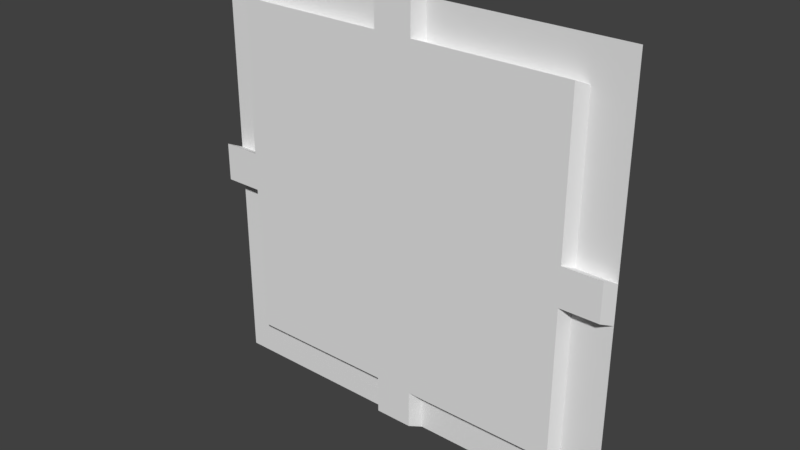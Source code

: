 # Source: l01_1.blend  (saved by Blender 2.79.0; exported with 4.5.12 LTS)
import bpy
from mathutils import Matrix  # noqa: F401  (used for matrix-valued properties, if any)

bpy.ops.wm.read_factory_settings(use_empty=True)
scene = bpy.context.scene
scene.name = 'Scene'

# ---- collections
col_collection_1 = bpy.data.collections.new('Collection 1'); scene.collection.children.link(col_collection_1)

# ---- world
world_world = bpy.data.worlds.new('World'); scene.world = world_world
world_world.color = (0.05088, 0.05088, 0.05088)
world_world.use_sun_shadow = False
world_world.sun_shadow_jitter_overblur = 0.0
world_world.cycles.sampling_method = 'MANUAL'

# ---- meshes
me_plane_001 = bpy.data.meshes.new('Plane.001')
me_plane_001.from_pydata([(-7.925, -1.039e-06, 7.925), (7.925, -1.039e-06, 7.925), (-7.925, 1.039e-06, -7.925), (7.925, 1.039e-06, -7.925), (-7.925, 8.503e-07, -6.484), (-7.925, 6.614e-07, -5.043), (-7.925, 4.724e-07, -3.602), (-7.925, 2.834e-07, -2.161), (-7.925, 9.448e-08, -0.7205), (-7.925, -9.448e-08, 0.7205), (-7.925, -2.834e-07, 2.161), (-7.925, -4.724e-07, 3.602), (-7.925, -6.614e-07, 5.043), (-7.925, -8.503e-07, 6.484), (-6.484, -1.039e-06, 7.925), (-5.043, -1.039e-06, 7.925), (-3.602, -1.039e-06, 7.925), (-2.161, -1.039e-06, 7.925), (-0.7205, -1.039e-06, 7.925), (0.7205, -1.039e-06, 7.925), (2.161, -1.039e-06, 7.925), (3.602, -1.039e-06, 7.925), (5.043, -1.039e-06, 7.925), (6.484, -1.039e-06, 7.925), (7.925, -8.503e-07, 6.484), (7.925, -6.614e-07, 5.043), (7.925, -4.724e-07, 3.602), (7.925, -2.834e-07, 2.161), (7.925, -9.448e-08, 0.7205), (7.925, 9.448e-08, -0.7205), (7.925, 2.834e-07, -2.161), (7.925, 4.724e-07, -3.602), (7.925, 6.614e-07, -5.043), (7.925, 8.503e-07, -6.484), (6.484, 1.039e-06, -7.925), (5.043, 1.039e-06, -7.925), (3.602, 1.039e-06, -7.925), (2.161, 1.039e-06, -7.925), (0.7205, 1.039e-06, -7.925), (-0.7205, 1.039e-06, -7.925), (-2.161, 1.039e-06, -7.925), (-3.602, 1.039e-06, -7.925), (-5.043, 1.039e-06, -7.925), (-6.484, 1.039e-06, -7.925), (-6.484, -8.503e-07, 6.484), (-6.484, -6.614e-07, 5.043), (-6.484, -4.724e-07, 3.602), (-6.484, -2.834e-07, 2.161), (-6.484, -9.448e-08, 0.7205), (-6.484, 9.448e-08, -0.7205), (-6.484, 2.834e-07, -2.161), (-6.484, 4.724e-07, -3.602), (-6.484, 6.614e-07, -5.043), (-6.484, 8.503e-07, -6.484), (-5.043, -8.503e-07, 6.484), (-5.043, 8.503e-07, -6.484), (-3.602, -8.503e-07, 6.484), (-3.602, 8.503e-07, -6.484), (-2.161, -8.503e-07, 6.484), (-2.161, 8.503e-07, -6.484), (-0.7205, -8.503e-07, 6.484), (-0.7205, 8.503e-07, -6.484), (0.7205, -8.503e-07, 6.484), (0.7205, 8.503e-07, -6.484), (2.161, -8.503e-07, 6.484), (2.161, 8.503e-07, -6.484), (3.602, -8.503e-07, 6.484), (3.602, 8.503e-07, -6.484), (5.043, -8.503e-07, 6.484), (5.043, 8.503e-07, -6.484), (6.484, -8.503e-07, 6.484), (6.484, -6.614e-07, 5.043), (6.484, -4.724e-07, 3.602), (6.484, -2.834e-07, 2.161), (6.484, -9.448e-08, 0.7205), (6.484, 9.448e-08, -0.7205), (6.484, 2.834e-07, -2.161), (6.484, 4.724e-07, -3.602), (6.484, 6.614e-07, -5.043), (6.484, 8.503e-07, -6.484), (-8.13, -0.5068, -0.4942), (-8.13, -0.5068, 0.9468), (-0.925, -0.5068, 8.152), (0.5159, -0.5068, 8.152), (7.721, -0.5068, 0.9468), (7.721, -0.5068, -0.4942), (0.5159, -0.5068, -7.699), (-0.925, -0.5068, -7.699), (-6.689, -0.5068, 6.711), (-6.689, -0.5068, 5.27), (-6.689, -0.5068, 3.829), (-6.689, -0.5068, 2.388), (-6.689, -0.5068, 0.9468), (-6.689, -0.5068, -0.4942), (-6.689, -0.5068, -1.935), (-6.689, -0.5068, -3.376), (-6.689, -0.5068, -4.817), (-6.689, -0.5068, -6.258), (-5.248, -0.5068, 6.711), (-5.248, -0.5068, 5.27), (-5.248, -0.5068, 3.829), (-5.248, -0.5068, 2.388), (-5.248, -0.5068, 0.9468), (-5.248, -0.5068, -0.4942), (-5.248, -0.5068, -1.935), (-5.248, -0.5068, -3.376), (-5.248, -0.5068, -4.817), (-5.248, -0.5068, -6.258), (-3.807, -0.5068, 6.711), (-3.807, -0.5068, 5.27), (-3.807, -0.5068, 3.829), (-3.807, -0.5068, 2.388), (-3.807, -0.5068, 0.9468), (-3.807, -0.5068, -0.4942), (-3.807, -0.5068, -1.935), (-3.807, -0.5068, -3.376), (-3.807, -0.5068, -4.817), (-3.807, -0.5068, -6.258), (-2.366, -0.5068, 6.711), (-2.366, -0.5068, 5.27), (-2.366, -0.5068, 3.829), (-2.366, -0.5068, 2.388), (-2.366, -0.5068, 0.9468), (-2.366, -0.5068, -0.4942), (-2.366, -0.5068, -1.935), (-2.366, -0.5068, -3.376), (-2.366, -0.5068, -4.817), (-2.366, -0.5068, -6.258), (-0.925, -0.5068, -6.258), (-0.925, -0.5068, 6.711), (-0.925, -0.5068, 5.27), (-0.925, -0.5068, 3.829), (-0.925, -0.5068, 2.388), (-0.925, -0.5068, 0.9468), (-0.925, -0.5068, -0.4942), (-0.925, -0.5068, -1.935), (-0.925, -0.5068, -3.376), (-0.925, -0.5068, -4.817), (0.5159, -0.5068, -6.258), (0.5159, -0.5068, 6.711), (0.5159, -0.5068, 5.27), (0.5159, -0.5068, 3.829), (0.5159, -0.5068, 2.388), (0.5159, -0.5068, 0.9468), (0.5159, -0.5068, -0.4942), (0.5159, -0.5068, -1.935), (0.5159, -0.5068, -3.376), (0.5159, -0.5068, -4.817), (1.957, -0.5068, 6.711), (1.957, -0.5068, 5.27), (1.957, -0.5068, 3.829), (1.957, -0.5068, 2.388), (1.957, -0.5068, 0.9468), (1.957, -0.5068, -0.4942), (1.957, -0.5068, -1.935), (1.957, -0.5068, -3.376), (1.957, -0.5068, -4.817), (1.957, -0.5068, -6.258), (3.398, -0.5068, 6.711), (3.398, -0.5068, 5.27), (3.398, -0.5068, 3.829), (3.398, -0.5068, 2.388), (3.398, -0.5068, 0.9468), (3.398, -0.5068, -0.4942), (3.398, -0.5068, -1.935), (3.398, -0.5068, -3.376), (3.398, -0.5068, -4.817), (3.398, -0.5068, -6.258), (4.839, -0.5068, 6.711), (4.839, -0.5068, 5.27), (4.839, -0.5068, 3.829), (4.839, -0.5068, 2.388), (4.839, -0.5068, 0.9468), (4.839, -0.5068, -0.4942), (4.839, -0.5068, -1.935), (4.839, -0.5068, -3.376), (4.839, -0.5068, -4.817), (4.839, -0.5068, -6.258), (6.28, -0.5068, 6.711), (6.28, -0.5068, 5.27), (6.28, -0.5068, 3.829), (6.28, -0.5068, 2.388), (6.28, -0.5068, 0.9468), (6.28, -0.5068, -0.4942), (6.28, -0.5068, -1.935), (6.28, -0.5068, -3.376), (6.28, -0.5068, -4.817), (6.28, -0.5068, -6.258)], [], [(79, 33, 3, 34), (4, 53, 43, 2), (53, 55, 42, 43), (55, 57, 41, 42), (57, 59, 40, 41), (59, 61, 39, 40), (63, 65, 37, 38), (65, 67, 36, 37), (67, 69, 35, 36), (69, 79, 34, 35), (0, 14, 44, 13), (13, 44, 45, 12), (12, 45, 46, 11), (11, 46, 47, 10), (10, 47, 48, 9), (8, 49, 50, 7), (7, 50, 51, 6), (6, 51, 52, 5), (5, 52, 53, 4), (14, 15, 54, 44), (15, 16, 56, 54), (16, 17, 58, 56), (17, 18, 60, 58), (73, 74, 182, 181), (53, 52, 96, 97), (54, 56, 108, 98), (72, 73, 181, 180), (62, 64, 148, 139), (52, 51, 95, 96), (38, 39, 87, 86), (19, 20, 64, 62), (55, 53, 97, 107), (71, 72, 180, 179), (51, 50, 94, 95), (79, 69, 177, 187), (49, 8, 80, 93), (70, 71, 179, 178), (50, 49, 93, 94), (9, 48, 92, 81), (56, 58, 118, 108), (20, 21, 66, 64), (64, 66, 158, 148), (8, 9, 81, 80), (48, 47, 91, 92), (57, 55, 107, 117), (60, 18, 82, 129), (65, 63, 138, 157), (47, 46, 90, 91), (39, 61, 128, 87), (46, 45, 89, 90), (21, 22, 68, 66), (58, 60, 129, 118), (19, 62, 139, 83), (66, 68, 168, 158), (45, 44, 88, 89), (18, 19, 83, 82), (78, 79, 187, 186), (59, 57, 117, 127), (63, 38, 86, 138), (67, 65, 157, 167), (22, 23, 70, 68), (77, 78, 186, 185), (29, 75, 183, 85), (76, 77, 185, 184), (74, 28, 84, 182), (44, 54, 98, 88), (68, 70, 178, 168), (75, 76, 184, 183), (28, 29, 85, 84), (61, 59, 127, 128), (23, 1, 24, 70), (70, 24, 25, 71), (71, 25, 26, 72), (72, 26, 27, 73), (73, 27, 28, 74), (69, 67, 167, 177), (75, 29, 30, 76), (76, 30, 31, 77), (77, 31, 32, 78), (78, 32, 33, 79), (128, 138, 86, 87), (81, 92, 93, 80), (88, 98, 99, 89), (89, 99, 100, 90), (90, 100, 101, 91), (91, 101, 102, 92), (92, 102, 103, 93), (93, 103, 104, 94), (94, 104, 105, 95), (95, 105, 106, 96), (96, 106, 107, 97), (98, 108, 109, 99), (99, 109, 110, 100), (100, 110, 111, 101), (101, 111, 112, 102), (102, 112, 113, 103), (103, 113, 114, 104), (104, 114, 115, 105), (105, 115, 116, 106), (106, 116, 117, 107), (108, 118, 119, 109), (109, 119, 120, 110), (110, 120, 121, 111), (111, 121, 122, 112), (112, 122, 123, 113), (113, 123, 124, 114), (114, 124, 125, 115), (115, 125, 126, 116), (116, 126, 127, 117), (118, 129, 130, 119), (119, 130, 131, 120), (120, 131, 132, 121), (121, 132, 133, 122), (122, 133, 134, 123), (123, 134, 135, 124), (124, 135, 136, 125), (125, 136, 137, 126), (126, 137, 128, 127), (82, 83, 139, 129), (129, 139, 140, 130), (130, 140, 141, 131), (131, 141, 142, 132), (132, 142, 143, 133), (133, 143, 144, 134), (134, 144, 145, 135), (135, 145, 146, 136), (136, 146, 147, 137), (137, 147, 138, 128), (139, 148, 149, 140), (140, 149, 150, 141), (141, 150, 151, 142), (142, 151, 152, 143), (143, 152, 153, 144), (144, 153, 154, 145), (145, 154, 155, 146), (146, 155, 156, 147), (147, 156, 157, 138), (148, 158, 159, 149), (149, 159, 160, 150), (150, 160, 161, 151), (151, 161, 162, 152), (152, 162, 163, 153), (153, 163, 164, 154), (154, 164, 165, 155), (155, 165, 166, 156), (156, 166, 167, 157), (158, 168, 169, 159), (159, 169, 170, 160), (160, 170, 171, 161), (161, 171, 172, 162), (162, 172, 173, 163), (163, 173, 174, 164), (164, 174, 175, 165), (165, 175, 176, 166), (166, 176, 177, 167), (168, 178, 179, 169), (169, 179, 180, 170), (170, 180, 181, 171), (171, 181, 182, 172), (172, 182, 183, 173), (173, 183, 184, 174), (174, 184, 185, 175), (175, 185, 186, 176), (176, 186, 187, 177), (182, 84, 85, 183)])
me_plane_001.use_remesh_preserve_volume = False
me_plane_001.use_remesh_preserve_attributes = False
me_plane_001.use_mirror_vertex_groups = False
me_plane_001.update()

# ---- objects
ob_plane = bpy.data.objects.new('Plane', me_plane_001)

# ---- transforms, parenting, visibility, modifiers, constraints
ob_plane.location = (0.0, 0.09221, -2.48e-05)
ob_plane.lineart.crease_threshold = 0.0

# ---- collection membership
col_collection_1.objects.link(ob_plane)

# ---- scene / render settings (as saved in the file)
scene.frame_start = 1; scene.frame_end = 250; scene.frame_set(1)
scene.render.engine = 'BLENDER_EEVEE_NEXT'
scene.render.resolution_percentage = 50
scene.render.dither_intensity = 0.0
scene.cycles.use_denoising = False
scene.cycles.samples = 128
scene.cycles.sampling_pattern = 'TABULATED_SOBOL'
scene.cycles.use_adaptive_sampling = False
scene.cycles.use_light_tree = False
scene.cycles.blur_glossy = 0.0
scene.cycles.sample_clamp_indirect = 0.0
scene.view_settings.view_transform = 'Standard'
bpy.context.view_layer.update()

# ---- added for rendering (the .blend has no active camera and no usable light): camera, sun
cam_auto = bpy.data.cameras.new('AutoCamera')
cam_auto.lens = 50.0
cam_auto.sensor_width = 36.0
cam_auto.clip_end = 1000.0
ob_auto_camera = bpy.data.objects.new('AutoCamera', cam_auto)
scene.collection.objects.link(ob_auto_camera)
ob_auto_camera.location = (20.925, -25.3939, 16.9349)
ob_auto_camera.rotation_euler = (1.09748, -7.21219e-08, 0.694738)
scene.camera = ob_auto_camera
light_auto_sun = bpy.data.lights.new('AutoSun', 'SUN')
light_auto_sun.energy = 3.0
light_auto_sun.angle = 0.0523599
ob_auto_sun = bpy.data.objects.new('AutoSun', light_auto_sun)
scene.collection.objects.link(ob_auto_sun)
ob_auto_sun.rotation_euler = (0.872665, 0.174533, 0.523599)
bpy.context.view_layer.update()
